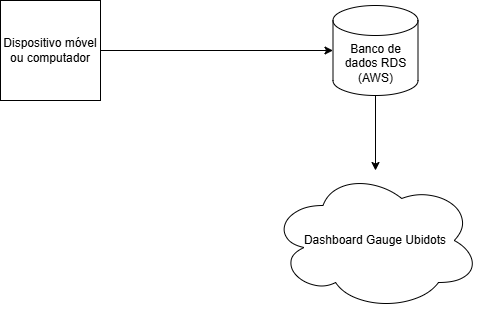

The diagram above was exported from draw.io. Its source (the exported page's mxGraphModel, read from the mxfile embedded in the PNG):
<mxGraphModel dx="1042" dy="535" grid="1" gridSize="10" guides="1" tooltips="1" connect="1" arrows="1" fold="1" page="1" pageScale="1" pageWidth="827" pageHeight="1169" math="0" shadow="0">
  <root>
    <mxCell id="0" />
    <mxCell id="1" parent="0" />
    <mxCell id="XmX4ubf8nLt3Wz26xAZU-10" value="Dispositivo móvel ou computador" style="whiteSpace=wrap;html=1;aspect=fixed;" parent="1" vertex="1">
      <mxGeometry x="330" y="40" width="100" height="100" as="geometry" />
    </mxCell>
    <mxCell id="XmX4ubf8nLt3Wz26xAZU-13" value="Dashboard Gauge Ubidots" style="ellipse;shape=cloud;whiteSpace=wrap;html=1;" parent="1" vertex="1">
      <mxGeometry x="600" y="210" width="210" height="140" as="geometry" />
    </mxCell>
    <mxCell id="__fCylbuRLAy0Zlrvthg-6" style="edgeStyle=orthogonalEdgeStyle;rounded=0;orthogonalLoop=1;jettySize=auto;html=1;" parent="1" source="__fCylbuRLAy0Zlrvthg-4" target="XmX4ubf8nLt3Wz26xAZU-13" edge="1">
      <mxGeometry relative="1" as="geometry" />
    </mxCell>
    <mxCell id="__fCylbuRLAy0Zlrvthg-4" value="Banco de dados RDS (AWS)" style="shape=cylinder3;whiteSpace=wrap;html=1;boundedLbl=1;backgroundOutline=1;size=15;" parent="1" vertex="1">
      <mxGeometry x="662.5" y="45" width="85" height="90" as="geometry" />
    </mxCell>
    <mxCell id="j-2hxddtRXsNrLfGNcaZ-1" style="edgeStyle=orthogonalEdgeStyle;rounded=0;orthogonalLoop=1;jettySize=auto;html=1;entryX=0;entryY=0.5;entryDx=0;entryDy=0;entryPerimeter=0;" edge="1" parent="1" source="XmX4ubf8nLt3Wz26xAZU-10" target="__fCylbuRLAy0Zlrvthg-4">
      <mxGeometry relative="1" as="geometry" />
    </mxCell>
  </root>
</mxGraphModel>